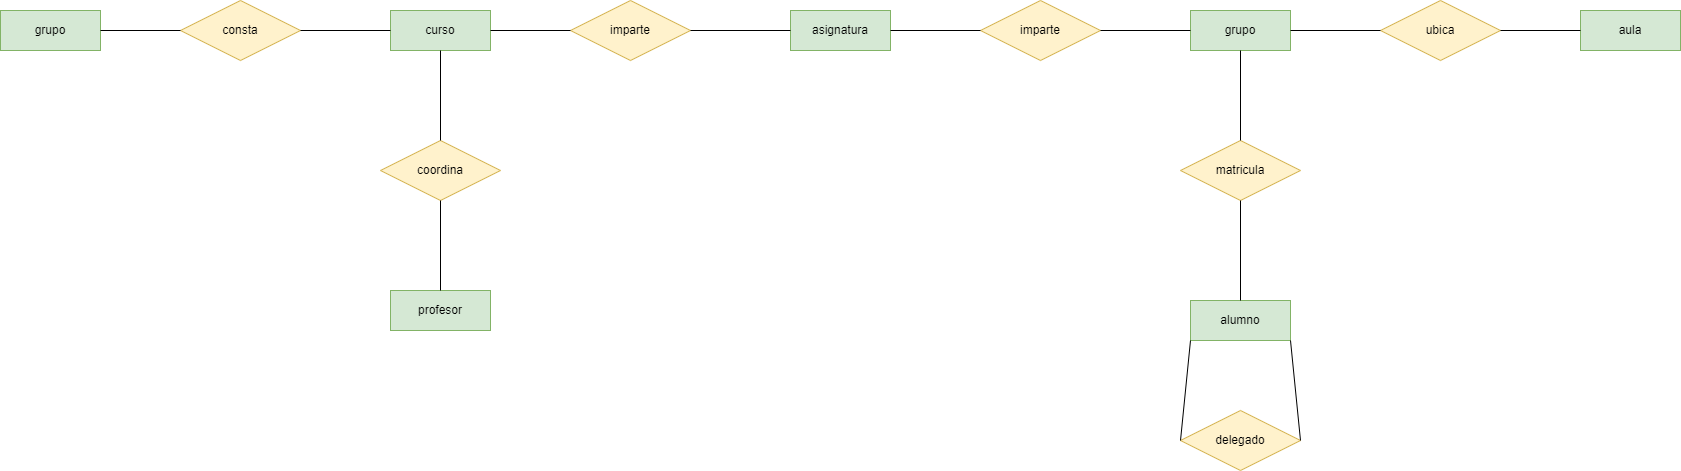

The diagram above was exported from draw.io. Its source (the exported page's mxGraphModel, read from the mxfile embedded in the PNG):
<mxGraphModel dx="1108" dy="482" grid="1" gridSize="10" guides="1" tooltips="1" connect="1" arrows="1" fold="1" page="1" pageScale="1" pageWidth="827" pageHeight="1169" math="0" shadow="0">
  <root>
    <mxCell id="LqQpkhVEGq5_fsGBJdNf-0" />
    <mxCell id="LqQpkhVEGq5_fsGBJdNf-1" parent="LqQpkhVEGq5_fsGBJdNf-0" />
    <mxCell id="LqQpkhVEGq5_fsGBJdNf-3" value="asignatura" style="whiteSpace=wrap;html=1;align=center;fillColor=#d5e8d4;strokeColor=#82b366;" vertex="1" parent="LqQpkhVEGq5_fsGBJdNf-1">
      <mxGeometry x="1210" y="320" width="100" height="40" as="geometry" />
    </mxCell>
    <mxCell id="LqQpkhVEGq5_fsGBJdNf-4" value="curso" style="whiteSpace=wrap;html=1;align=center;fillColor=#d5e8d4;strokeColor=#82b366;" vertex="1" parent="LqQpkhVEGq5_fsGBJdNf-1">
      <mxGeometry x="810" y="320" width="100" height="40" as="geometry" />
    </mxCell>
    <mxCell id="LqQpkhVEGq5_fsGBJdNf-5" value="imparte" style="shape=rhombus;perimeter=rhombusPerimeter;whiteSpace=wrap;html=1;align=center;fillColor=#fff2cc;strokeColor=#d6b656;" vertex="1" parent="LqQpkhVEGq5_fsGBJdNf-1">
      <mxGeometry x="990" y="310" width="120" height="60" as="geometry" />
    </mxCell>
    <mxCell id="LqQpkhVEGq5_fsGBJdNf-7" value="coordina" style="shape=rhombus;perimeter=rhombusPerimeter;whiteSpace=wrap;html=1;align=center;fillColor=#fff2cc;strokeColor=#d6b656;" vertex="1" parent="LqQpkhVEGq5_fsGBJdNf-1">
      <mxGeometry x="800" y="450" width="120" height="60" as="geometry" />
    </mxCell>
    <mxCell id="LqQpkhVEGq5_fsGBJdNf-8" value="profesor" style="whiteSpace=wrap;html=1;align=center;fillColor=#d5e8d4;strokeColor=#82b366;" vertex="1" parent="LqQpkhVEGq5_fsGBJdNf-1">
      <mxGeometry x="810" y="600" width="100" height="40" as="geometry" />
    </mxCell>
    <mxCell id="LqQpkhVEGq5_fsGBJdNf-10" value="consta" style="shape=rhombus;perimeter=rhombusPerimeter;whiteSpace=wrap;html=1;align=center;fillColor=#fff2cc;strokeColor=#d6b656;" vertex="1" parent="LqQpkhVEGq5_fsGBJdNf-1">
      <mxGeometry x="600" y="310" width="120" height="60" as="geometry" />
    </mxCell>
    <mxCell id="LqQpkhVEGq5_fsGBJdNf-11" value="grupo" style="whiteSpace=wrap;html=1;align=center;fillColor=#d5e8d4;strokeColor=#82b366;" vertex="1" parent="LqQpkhVEGq5_fsGBJdNf-1">
      <mxGeometry x="420" y="320" width="100" height="40" as="geometry" />
    </mxCell>
    <mxCell id="LqQpkhVEGq5_fsGBJdNf-13" value="imparte" style="shape=rhombus;perimeter=rhombusPerimeter;whiteSpace=wrap;html=1;align=center;fillColor=#fff2cc;strokeColor=#d6b656;" vertex="1" parent="LqQpkhVEGq5_fsGBJdNf-1">
      <mxGeometry x="1400" y="310" width="120" height="60" as="geometry" />
    </mxCell>
    <mxCell id="LqQpkhVEGq5_fsGBJdNf-14" value="grupo" style="whiteSpace=wrap;html=1;align=center;fillColor=#d5e8d4;strokeColor=#82b366;" vertex="1" parent="LqQpkhVEGq5_fsGBJdNf-1">
      <mxGeometry x="1610" y="320" width="100" height="40" as="geometry" />
    </mxCell>
    <mxCell id="LqQpkhVEGq5_fsGBJdNf-16" value="ubica" style="shape=rhombus;perimeter=rhombusPerimeter;whiteSpace=wrap;html=1;align=center;fillColor=#fff2cc;strokeColor=#d6b656;" vertex="1" parent="LqQpkhVEGq5_fsGBJdNf-1">
      <mxGeometry x="1800" y="310" width="120" height="60" as="geometry" />
    </mxCell>
    <mxCell id="LqQpkhVEGq5_fsGBJdNf-17" value="aula" style="whiteSpace=wrap;html=1;align=center;fillColor=#d5e8d4;strokeColor=#82b366;" vertex="1" parent="LqQpkhVEGq5_fsGBJdNf-1">
      <mxGeometry x="2000" y="320" width="100" height="40" as="geometry" />
    </mxCell>
    <mxCell id="LqQpkhVEGq5_fsGBJdNf-19" value="matricula" style="shape=rhombus;perimeter=rhombusPerimeter;whiteSpace=wrap;html=1;align=center;fillColor=#fff2cc;strokeColor=#d6b656;" vertex="1" parent="LqQpkhVEGq5_fsGBJdNf-1">
      <mxGeometry x="1600" y="450" width="120" height="60" as="geometry" />
    </mxCell>
    <mxCell id="LqQpkhVEGq5_fsGBJdNf-20" value="delegado" style="shape=rhombus;perimeter=rhombusPerimeter;whiteSpace=wrap;html=1;align=center;fillColor=#fff2cc;strokeColor=#d6b656;" vertex="1" parent="LqQpkhVEGq5_fsGBJdNf-1">
      <mxGeometry x="1600" y="720" width="120" height="60" as="geometry" />
    </mxCell>
    <mxCell id="LqQpkhVEGq5_fsGBJdNf-21" value="alumno" style="whiteSpace=wrap;html=1;align=center;fillColor=#d5e8d4;strokeColor=#82b366;" vertex="1" parent="LqQpkhVEGq5_fsGBJdNf-1">
      <mxGeometry x="1610" y="610" width="100" height="40" as="geometry" />
    </mxCell>
    <mxCell id="LqQpkhVEGq5_fsGBJdNf-27" value="" style="endArrow=none;html=1;rounded=0;exitX=1;exitY=0.5;exitDx=0;exitDy=0;entryX=0;entryY=0.5;entryDx=0;entryDy=0;" edge="1" parent="LqQpkhVEGq5_fsGBJdNf-1" source="LqQpkhVEGq5_fsGBJdNf-16" target="LqQpkhVEGq5_fsGBJdNf-17">
      <mxGeometry relative="1" as="geometry">
        <mxPoint x="1990" y="370" as="sourcePoint" />
        <mxPoint x="2150" y="370" as="targetPoint" />
      </mxGeometry>
    </mxCell>
    <mxCell id="LqQpkhVEGq5_fsGBJdNf-29" value="" style="endArrow=none;html=1;rounded=0;exitX=1;exitY=0.5;exitDx=0;exitDy=0;entryX=0;entryY=0.5;entryDx=0;entryDy=0;" edge="1" parent="LqQpkhVEGq5_fsGBJdNf-1" source="LqQpkhVEGq5_fsGBJdNf-3" target="LqQpkhVEGq5_fsGBJdNf-13">
      <mxGeometry relative="1" as="geometry">
        <mxPoint x="1320" y="340" as="sourcePoint" />
        <mxPoint x="1550" y="380" as="targetPoint" />
      </mxGeometry>
    </mxCell>
    <mxCell id="LqQpkhVEGq5_fsGBJdNf-30" value="" style="endArrow=none;html=1;rounded=0;exitX=1;exitY=0.5;exitDx=0;exitDy=0;entryX=0;entryY=0.5;entryDx=0;entryDy=0;" edge="1" parent="LqQpkhVEGq5_fsGBJdNf-1" source="LqQpkhVEGq5_fsGBJdNf-13" target="LqQpkhVEGq5_fsGBJdNf-14">
      <mxGeometry relative="1" as="geometry">
        <mxPoint x="1570" y="310" as="sourcePoint" />
        <mxPoint x="1730" y="310" as="targetPoint" />
      </mxGeometry>
    </mxCell>
    <mxCell id="LqQpkhVEGq5_fsGBJdNf-34" value="" style="endArrow=none;html=1;rounded=0;exitX=0.5;exitY=1;exitDx=0;exitDy=0;entryX=0.5;entryY=0;entryDx=0;entryDy=0;" edge="1" parent="LqQpkhVEGq5_fsGBJdNf-1" source="LqQpkhVEGq5_fsGBJdNf-7" target="LqQpkhVEGq5_fsGBJdNf-8">
      <mxGeometry relative="1" as="geometry">
        <mxPoint x="1140" y="380" as="sourcePoint" />
        <mxPoint x="1300" y="380" as="targetPoint" />
      </mxGeometry>
    </mxCell>
    <mxCell id="LqQpkhVEGq5_fsGBJdNf-35" value="" style="endArrow=none;html=1;rounded=0;exitX=1;exitY=0.5;exitDx=0;exitDy=0;entryX=0;entryY=0.5;entryDx=0;entryDy=0;" edge="1" parent="LqQpkhVEGq5_fsGBJdNf-1" source="LqQpkhVEGq5_fsGBJdNf-5" target="LqQpkhVEGq5_fsGBJdNf-3">
      <mxGeometry relative="1" as="geometry">
        <mxPoint x="1120" y="380" as="sourcePoint" />
        <mxPoint x="1280" y="380" as="targetPoint" />
      </mxGeometry>
    </mxCell>
    <mxCell id="LqQpkhVEGq5_fsGBJdNf-36" value="" style="endArrow=none;html=1;rounded=0;exitX=1;exitY=0.5;exitDx=0;exitDy=0;entryX=0;entryY=0.5;entryDx=0;entryDy=0;" edge="1" parent="LqQpkhVEGq5_fsGBJdNf-1" source="LqQpkhVEGq5_fsGBJdNf-4" target="LqQpkhVEGq5_fsGBJdNf-5">
      <mxGeometry relative="1" as="geometry">
        <mxPoint x="950" y="300" as="sourcePoint" />
        <mxPoint x="1110" y="310" as="targetPoint" />
      </mxGeometry>
    </mxCell>
    <mxCell id="xXUNxVzltcIijGEUnSV3-0" value="" style="endArrow=none;html=1;rounded=0;exitX=0.5;exitY=0;exitDx=0;exitDy=0;entryX=0.5;entryY=1;entryDx=0;entryDy=0;" edge="1" parent="LqQpkhVEGq5_fsGBJdNf-1" source="LqQpkhVEGq5_fsGBJdNf-7" target="LqQpkhVEGq5_fsGBJdNf-4">
      <mxGeometry relative="1" as="geometry">
        <mxPoint x="850" y="410" as="sourcePoint" />
        <mxPoint x="1010" y="410" as="targetPoint" />
      </mxGeometry>
    </mxCell>
    <mxCell id="xXUNxVzltcIijGEUnSV3-1" value="" style="endArrow=none;html=1;rounded=0;entryX=0;entryY=0.5;entryDx=0;entryDy=0;exitX=1;exitY=0.5;exitDx=0;exitDy=0;" edge="1" parent="LqQpkhVEGq5_fsGBJdNf-1" source="LqQpkhVEGq5_fsGBJdNf-10" target="LqQpkhVEGq5_fsGBJdNf-4">
      <mxGeometry relative="1" as="geometry">
        <mxPoint x="620" y="420" as="sourcePoint" />
        <mxPoint x="780" y="420" as="targetPoint" />
      </mxGeometry>
    </mxCell>
    <mxCell id="xXUNxVzltcIijGEUnSV3-2" value="" style="endArrow=none;html=1;rounded=0;exitX=1;exitY=0.5;exitDx=0;exitDy=0;entryX=0;entryY=0.5;entryDx=0;entryDy=0;" edge="1" parent="LqQpkhVEGq5_fsGBJdNf-1" source="LqQpkhVEGq5_fsGBJdNf-11" target="LqQpkhVEGq5_fsGBJdNf-10">
      <mxGeometry relative="1" as="geometry">
        <mxPoint x="500" y="390" as="sourcePoint" />
        <mxPoint x="660" y="390" as="targetPoint" />
      </mxGeometry>
    </mxCell>
    <mxCell id="xXUNxVzltcIijGEUnSV3-3" value="" style="endArrow=none;html=1;rounded=0;entryX=0;entryY=0.5;entryDx=0;entryDy=0;exitX=1;exitY=0.5;exitDx=0;exitDy=0;" edge="1" parent="LqQpkhVEGq5_fsGBJdNf-1" source="LqQpkhVEGq5_fsGBJdNf-14" target="LqQpkhVEGq5_fsGBJdNf-16">
      <mxGeometry relative="1" as="geometry">
        <mxPoint x="1600" y="440" as="sourcePoint" />
        <mxPoint x="1760" y="440" as="targetPoint" />
      </mxGeometry>
    </mxCell>
    <mxCell id="xXUNxVzltcIijGEUnSV3-4" value="" style="endArrow=none;html=1;rounded=0;exitX=0.5;exitY=1;exitDx=0;exitDy=0;entryX=0.5;entryY=0;entryDx=0;entryDy=0;" edge="1" parent="LqQpkhVEGq5_fsGBJdNf-1" source="LqQpkhVEGq5_fsGBJdNf-14" target="LqQpkhVEGq5_fsGBJdNf-19">
      <mxGeometry relative="1" as="geometry">
        <mxPoint x="1690" y="430" as="sourcePoint" />
        <mxPoint x="1850" y="430" as="targetPoint" />
      </mxGeometry>
    </mxCell>
    <mxCell id="xXUNxVzltcIijGEUnSV3-5" value="" style="endArrow=none;html=1;rounded=0;exitX=0.5;exitY=1;exitDx=0;exitDy=0;entryX=0.5;entryY=0;entryDx=0;entryDy=0;" edge="1" parent="LqQpkhVEGq5_fsGBJdNf-1" source="LqQpkhVEGq5_fsGBJdNf-19" target="LqQpkhVEGq5_fsGBJdNf-21">
      <mxGeometry relative="1" as="geometry">
        <mxPoint x="1630" y="560" as="sourcePoint" />
        <mxPoint x="1790" y="560" as="targetPoint" />
      </mxGeometry>
    </mxCell>
    <mxCell id="xXUNxVzltcIijGEUnSV3-6" value="" style="endArrow=none;html=1;rounded=0;exitX=0;exitY=1;exitDx=0;exitDy=0;entryX=0;entryY=0.5;entryDx=0;entryDy=0;" edge="1" parent="LqQpkhVEGq5_fsGBJdNf-1" source="LqQpkhVEGq5_fsGBJdNf-21" target="LqQpkhVEGq5_fsGBJdNf-20">
      <mxGeometry relative="1" as="geometry">
        <mxPoint x="1440" y="710" as="sourcePoint" />
        <mxPoint x="1600" y="710" as="targetPoint" />
      </mxGeometry>
    </mxCell>
    <mxCell id="xXUNxVzltcIijGEUnSV3-7" value="" style="endArrow=none;html=1;rounded=0;exitX=1;exitY=1;exitDx=0;exitDy=0;entryX=1;entryY=0.5;entryDx=0;entryDy=0;" edge="1" parent="LqQpkhVEGq5_fsGBJdNf-1" source="LqQpkhVEGq5_fsGBJdNf-21" target="LqQpkhVEGq5_fsGBJdNf-20">
      <mxGeometry relative="1" as="geometry">
        <mxPoint x="1710" y="690" as="sourcePoint" />
        <mxPoint x="1870" y="690" as="targetPoint" />
      </mxGeometry>
    </mxCell>
  </root>
</mxGraphModel>